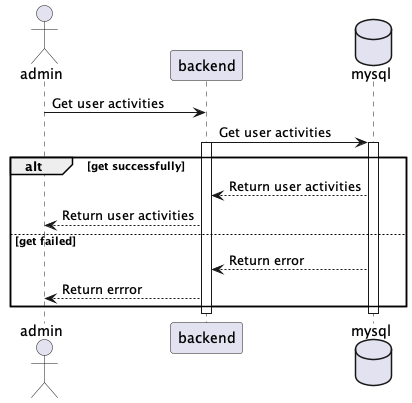

The diagram above was rendered by PlantUML. Its source (embedded in the PNG):
@startuml
actor admin
Participant backend
Database mysql

admin -> backend: Get user activities
backend -> mysql: Get user activities
activate backend
activate mysql
alt get successfully
    mysql --> backend: Return user activities
    backend --> admin: Return user activities
else get failed
    mysql --> backend: Return error
    backend --> admin: Return errror
end
deactivate mysql
deactivate backend
@enduml